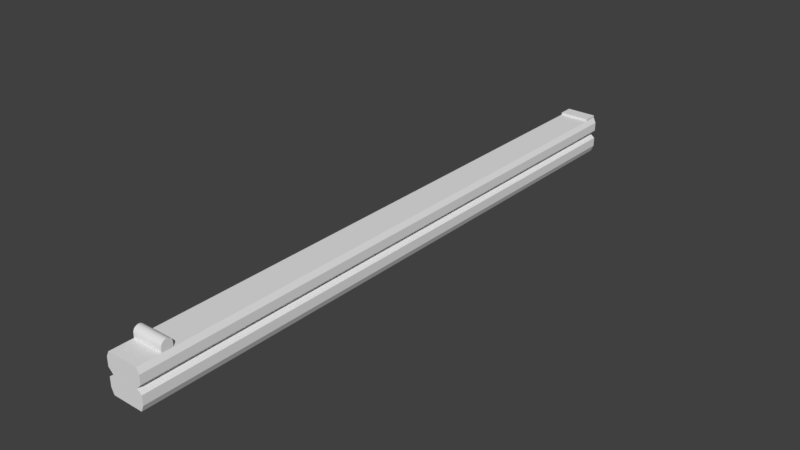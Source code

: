 # Source: henry.blend  (saved by Blender 2.79.0; exported with 4.5.12 LTS)
import bpy
from mathutils import Matrix  # noqa: F401  (used for matrix-valued properties, if any)

bpy.ops.wm.read_factory_settings(use_empty=True)
scene = bpy.context.scene
scene.name = 'Scene'

# ---- collections
col_collection_1 = bpy.data.collections.new('Collection 1'); scene.collection.children.link(col_collection_1)

# ---- world
world_world = bpy.data.worlds.new('World'); scene.world = world_world
world_world.color = (0.05088, 0.05088, 0.05088)
world_world.use_sun_shadow = False
world_world.sun_shadow_jitter_overblur = 0.0
world_world.cycles.sampling_method = 'MANUAL'

# ---- meshes
me_vert_001 = bpy.data.meshes.new('Vert.001')
me_vert_001.from_pydata([(0.1105, 4.104, 3.516), (0.1105, 4.104, 3.245), (0.1105, -0.2453, 3.516), (0.1105, -0.2453, 3.245), (-0.1105, 4.104, 3.516), (-0.1105, 4.104, 3.245), (-0.1105, -0.2453, 3.516), (-0.1105, -0.2453, 3.245), (0.1105, 4.001, 3.516), (0.1105, 4.001, 3.245), (-0.1105, 4.001, 3.516), (-0.1105, 4.001, 3.245), (0.1105, 4.104, 3.533), (-0.1105, 4.104, 3.533), (0.1105, 4.001, 3.533), (-0.1105, 4.001, 3.533), (0.1105, -0.006458, 3.546), (0.1105, -0.007197, 3.554), (0.1105, -0.009389, 3.561), (0.1105, -0.01295, 3.568), (0.1105, -0.01774, 3.574), (0.1105, -0.02357, 3.578), (0.1105, -0.03023, 3.582), (0.1105, -0.03745, 3.584), (0.1105, -0.04496, 3.585), (0.1105, -0.05247, 3.584), (0.1105, -0.0597, 3.582), (0.1105, -0.06635, 3.578), (0.1105, -0.07219, 3.574), (0.1105, -0.07698, 3.568), (0.1105, -0.08054, 3.561), (0.1105, -0.08273, 3.554), (0.1105, -0.08347, 3.546), (0.1105, -0.006458, 3.522), (0.1105, -0.08347, 3.522), (-0.1105, -0.006458, 3.546), (-0.1105, -0.007198, 3.554), (-0.1105, -0.009389, 3.561), (-0.1105, -0.01295, 3.568), (-0.1105, -0.01774, 3.574), (-0.1105, -0.02357, 3.578), (-0.1105, -0.03023, 3.582), (-0.1105, -0.03745, 3.584), (-0.1105, -0.04496, 3.585), (-0.1105, -0.05247, 3.584), (-0.1105, -0.0597, 3.582), (-0.1105, -0.06636, 3.578), (-0.1105, -0.07219, 3.574), (-0.1105, -0.07698, 3.568), (-0.1105, -0.08054, 3.561), (-0.1105, -0.08273, 3.554), (-0.1105, -0.08347, 3.546), (-0.1105, -0.006458, 3.522), (-0.1105, -0.08347, 3.522), (0.1105, -0.08347, 3.516), (-0.1105, -0.08347, 3.245), (0.1105, -0.08347, 3.245), (-0.1105, -0.08347, 3.516), (0.1105, -0.006458, 3.245), (-0.1105, -0.006458, 3.516), (0.1105, -0.006458, 3.516), (-0.1105, -0.006458, 3.245), (0.0942, -0.2453, 3.38), (0.0942, 4.104, 3.38), (-0.0942, 4.104, 3.38), (-0.0942, -0.2453, 3.38), (0.0942, 4.001, 3.38), (-0.0942, 4.001, 3.38), (-0.0942, -0.08347, 3.38), (0.0942, -0.08347, 3.38), (0.0942, -0.006458, 3.38), (-0.0942, -0.006458, 3.38), (-0.1292, -0.2453, 3.478), (0.1292, -0.2453, 3.478), (0.1292, 4.104, 3.478), (-0.1292, 4.104, 3.478), (0.1292, 4.001, 3.478), (-0.1292, 4.001, 3.478), (-0.1292, -0.08347, 3.478), (0.1292, -0.08347, 3.478), (0.1292, -0.006458, 3.478), (-0.1292, -0.006458, 3.478), (0.1292, -0.2453, 3.415), (0.1292, 4.104, 3.415), (-0.1292, 4.104, 3.415), (0.1292, 4.001, 3.415), (-0.1292, 4.001, 3.415), (-0.1292, -0.08347, 3.415), (0.1292, -0.08347, 3.415), (0.1292, -0.006458, 3.415), (-0.1292, -0.006458, 3.415), (-0.1292, -0.2453, 3.415), (0.1292, -0.2453, 3.354), (0.1292, 4.104, 3.354), (-0.1292, 4.104, 3.354), (0.1292, 4.001, 3.354), (-0.1292, 4.001, 3.354), (-0.1292, -0.08347, 3.354), (0.1292, -0.08347, 3.354), (0.1292, -0.006458, 3.354), (-0.1292, -0.006458, 3.354), (-0.1292, -0.2453, 3.354), (0.1292, -0.2453, 3.289), (0.1292, 4.104, 3.289), (-0.1292, 4.104, 3.289), (0.1292, 4.001, 3.289), (-0.1292, 4.001, 3.289), (-0.1292, -0.08347, 3.289), (0.1292, -0.08347, 3.289), (0.1292, -0.006458, 3.289), (-0.1292, -0.006458, 3.289), (-0.1292, -0.2453, 3.289)], [], [(77, 10, 4, 75), (75, 4, 0, 74), (79, 54, 2, 73), (73, 2, 6, 72), (55, 56, 3, 7), (54, 57, 6, 2), (8, 0, 12, 14), (5, 1, 9, 11), (74, 0, 8, 76), (81, 59, 10, 77), (12, 13, 15, 14), (0, 4, 13, 12), (4, 10, 15, 13), (10, 8, 14, 15), (31, 30, 49, 50), (24, 23, 42, 43), (17, 16, 35, 36), (32, 31, 50, 51), (25, 24, 43, 44), (18, 17, 36, 37), (16, 33, 52, 35), (26, 25, 44, 45), (19, 18, 37, 38), (34, 32, 51, 53), (27, 26, 45, 46), (20, 19, 38, 39), (28, 27, 46, 47), (21, 20, 39, 40), (29, 28, 47, 48), (22, 21, 40, 41), (30, 29, 48, 49), (23, 22, 41, 42), (72, 6, 57, 78), (60, 59, 57, 54), (61, 58, 56, 55), (80, 60, 54, 79), (76, 8, 60, 80), (11, 9, 58, 61), (8, 10, 59, 60), (78, 57, 59, 81), (59, 52, 33, 60), (34, 54, 57, 53), (17, 18, 19, 20, 21, 22, 23, 24, 25, 26, 27, 28, 29, 30, 31, 32, 34, 54, 60, 33, 16), (36, 35, 52, 59, 57, 53, 51, 50, 49, 48, 47, 46, 45, 44, 43, 42, 41, 40, 39, 38, 37), (97, 68, 71, 100), (95, 66, 70, 99), (99, 70, 69, 98), (101, 65, 68, 97), (100, 71, 67, 96), (93, 63, 66, 95), (92, 62, 65, 101), (98, 69, 62, 92), (94, 64, 63, 93), (96, 67, 64, 94), (87, 78, 81, 90), (85, 76, 80, 89), (89, 80, 79, 88), (91, 72, 78, 87), (90, 81, 77, 86), (83, 74, 76, 85), (82, 73, 72, 91), (88, 79, 73, 82), (84, 75, 74, 83), (86, 77, 75, 84), (67, 86, 84, 64), (64, 84, 83, 63), (69, 88, 82, 62), (62, 82, 91, 65), (63, 83, 85, 66), (71, 90, 86, 67), (65, 91, 87, 68), (70, 89, 88, 69), (66, 85, 89, 70), (68, 87, 90, 71), (106, 96, 94, 104), (104, 94, 93, 103), (108, 98, 92, 102), (102, 92, 101, 111), (103, 93, 95, 105), (110, 100, 96, 106), (111, 101, 97, 107), (109, 99, 98, 108), (105, 95, 99, 109), (107, 97, 100, 110), (55, 107, 110, 61), (9, 105, 109, 58), (58, 109, 108, 56), (7, 111, 107, 55), (61, 110, 106, 11), (1, 103, 105, 9), (3, 102, 111, 7), (56, 108, 102, 3), (5, 104, 103, 1), (11, 106, 104, 5)])
me_vert_001.use_remesh_preserve_volume = False
me_vert_001.use_remesh_preserve_attributes = False
me_vert_001.use_mirror_vertex_groups = False
me_vert_001.update()

# ---- objects
ob_vert_001 = bpy.data.objects.new('Vert.001', me_vert_001)

# ---- transforms, parenting, visibility, modifiers, constraints
ob_vert_001.location = (0.0, 0.0, 0.0)
ob_vert_001.lineart.crease_threshold = 0.0

# ---- collection membership
col_collection_1.objects.link(ob_vert_001)

# ---- scene / render settings (as saved in the file)
scene.frame_start = 1; scene.frame_end = 250; scene.frame_set(1)
scene.render.engine = 'BLENDER_EEVEE_NEXT'
scene.render.resolution_percentage = 50
scene.render.dither_intensity = 0.0
scene.cycles.use_denoising = False
scene.cycles.samples = 128
scene.cycles.sampling_pattern = 'TABULATED_SOBOL'
scene.cycles.use_adaptive_sampling = False
scene.cycles.use_light_tree = False
scene.cycles.blur_glossy = 0.0
scene.cycles.sample_clamp_indirect = 0.0
scene.view_settings.view_transform = 'Standard'
bpy.context.view_layer.update()

# ---- added for rendering (the .blend has no active camera and no usable light): camera, sun
cam_auto = bpy.data.cameras.new('AutoCamera')
cam_auto.lens = 50.0
cam_auto.sensor_width = 36.0
cam_auto.clip_end = 1000.0
ob_auto_camera = bpy.data.objects.new('AutoCamera', cam_auto)
scene.collection.objects.link(ob_auto_camera)
ob_auto_camera.location = (4.04304, -2.92253, 6.64938)
ob_auto_camera.rotation_euler = (1.09748, -7.21219e-08, 0.694738)
scene.camera = ob_auto_camera
light_auto_sun = bpy.data.lights.new('AutoSun', 'SUN')
light_auto_sun.energy = 3.0
light_auto_sun.angle = 0.0523599
ob_auto_sun = bpy.data.objects.new('AutoSun', light_auto_sun)
scene.collection.objects.link(ob_auto_sun)
ob_auto_sun.rotation_euler = (0.872665, 0.174533, 0.523599)
bpy.context.view_layer.update()
